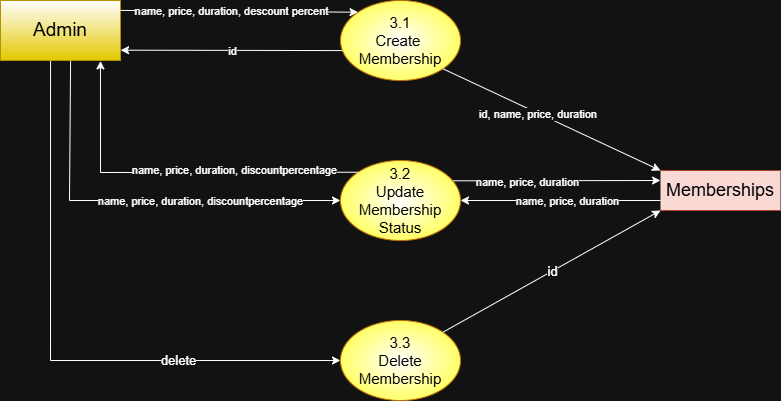

The diagram above was exported from draw.io. Its source (the exported page's mxGraphModel, read from the mxfile embedded in the PNG):
<mxGraphModel dx="1042" dy="626" grid="1" gridSize="10" guides="1" tooltips="1" connect="1" arrows="1" fold="1" page="1" pageScale="1" pageWidth="850" pageHeight="1100" math="0" shadow="0">
  <root>
    <mxCell id="0" />
    <mxCell id="1" parent="0" />
    <mxCell id="QI9HWb3jFv73MHwZUVSi-1" parent="1" style="ellipse;whiteSpace=wrap;html=1;fillColor=#FFFFFF;fontColor=#000000;strokeColor=#BD7000;gradientDirection=radial;gradientColor=#FFFF66;" value="&lt;div&gt;&lt;font style=&quot;font-size: 15px; color: rgb(0, 0, 0);&quot;&gt;3.1&lt;/font&gt;&lt;/div&gt;&lt;div&gt;&lt;span style=&quot;font-size: 15px; background-color: transparent;&quot;&gt;&lt;font style=&quot;color: rgb(0, 0, 0);&quot;&gt;Create&amp;nbsp;&lt;/font&gt;&lt;/span&gt;&lt;/div&gt;&lt;div&gt;&lt;font style=&quot;font-size: 15px; color: rgb(0, 0, 0);&quot;&gt;Membership&lt;/font&gt;&lt;/div&gt;" vertex="1">
      <mxGeometry height="80" width="120" x="360" y="80" as="geometry" />
    </mxCell>
    <mxCell id="QI9HWb3jFv73MHwZUVSi-2" parent="1" style="ellipse;whiteSpace=wrap;html=1;fillColor=#FFFFFF;fontColor=#000000;strokeColor=#BD7000;gradientDirection=radial;gradientColor=#FFFF66;" value="&lt;div&gt;&lt;font color=&quot;#000000&quot;&gt;&lt;span style=&quot;font-size: 15px;&quot;&gt;3.2&lt;/span&gt;&lt;/font&gt;&lt;/div&gt;&lt;div&gt;&lt;font color=&quot;#000000&quot;&gt;&lt;span style=&quot;font-size: 15px;&quot;&gt;Update Membership Status&lt;/span&gt;&lt;/font&gt;&lt;/div&gt;" vertex="1">
      <mxGeometry height="80" width="120" x="360" y="240" as="geometry" />
    </mxCell>
    <mxCell id="QI9HWb3jFv73MHwZUVSi-7" parent="1" style="shape=partialRectangle;whiteSpace=wrap;html=1;left=0;right=0;fillColor=#fad9d5;strokeColor=#ae4132;" value="&lt;font style=&quot;font-size: 18px; color: rgb(0, 0, 0);&quot;&gt;Memberships&lt;/font&gt;" vertex="1">
      <mxGeometry height="40" width="120" x="680" y="250" as="geometry" />
    </mxCell>
    <mxCell id="QI9HWb3jFv73MHwZUVSi-8" parent="1" style="rounded=0;whiteSpace=wrap;html=1;fillColor=#e3c800;fontColor=#000000;strokeColor=#B09500;gradientColor=default;gradientDirection=north;" value="&lt;font style=&quot;font-size: 19px;&quot;&gt;Admin&lt;/font&gt;" vertex="1">
      <mxGeometry height="60" width="120" x="20" y="80" as="geometry" />
    </mxCell>
    <mxCell id="RbppoBGZ3mQHi_DCb_NL-1" parent="1" style="ellipse;whiteSpace=wrap;html=1;fillColor=#FFFFFF;fontColor=#000000;strokeColor=#BD7000;gradientDirection=radial;gradientColor=#FFFF66;" value="&lt;div&gt;&lt;font style=&quot;font-size: 15px;&quot;&gt;3.3&lt;/font&gt;&lt;/div&gt;&lt;div&gt;&lt;span style=&quot;font-size: 15px;&quot;&gt;Delete Membership&lt;/span&gt;&lt;/div&gt;" vertex="1">
      <mxGeometry height="80" width="120" x="360" y="400" as="geometry" />
    </mxCell>
    <mxCell id="RbppoBGZ3mQHi_DCb_NL-7" edge="1" parent="1" source="QI9HWb3jFv73MHwZUVSi-8" style="endArrow=classic;html=1;rounded=0;entryX=0;entryY=0;entryDx=0;entryDy=0;exitX=0.995;exitY=0.165;exitDx=0;exitDy=0;exitPerimeter=0;" target="QI9HWb3jFv73MHwZUVSi-1" value="">
      <mxGeometry height="50" relative="1" width="50" as="geometry">
        <mxPoint x="270" y="140" as="sourcePoint" />
        <mxPoint x="320" y="90" as="targetPoint" />
      </mxGeometry>
    </mxCell>
    <mxCell id="VVhWS2j1rtYkVrCgBf4i-1" connectable="0" parent="RbppoBGZ3mQHi_DCb_NL-7" style="edgeLabel;html=1;align=center;verticalAlign=middle;resizable=0;points=[];" value="name, price, duration, descount percent" vertex="1">
      <mxGeometry relative="1" x="-0.0319" as="geometry">
        <mxPoint x="-4" as="offset" />
      </mxGeometry>
    </mxCell>
    <mxCell id="RbppoBGZ3mQHi_DCb_NL-8" edge="1" parent="1" source="QI9HWb3jFv73MHwZUVSi-1" style="endArrow=classic;html=1;rounded=0;entryX=1.001;entryY=0.828;entryDx=0;entryDy=0;entryPerimeter=0;exitX=0.016;exitY=0.626;exitDx=0;exitDy=0;exitPerimeter=0;" target="QI9HWb3jFv73MHwZUVSi-8" value="">
      <mxGeometry height="50" relative="1" width="50" as="geometry">
        <mxPoint x="190" y="180" as="sourcePoint" />
        <mxPoint x="240" y="130" as="targetPoint" />
      </mxGeometry>
    </mxCell>
    <mxCell id="VVhWS2j1rtYkVrCgBf4i-2" connectable="0" parent="RbppoBGZ3mQHi_DCb_NL-8" style="edgeLabel;html=1;align=center;verticalAlign=middle;resizable=0;points=[];" value="id" vertex="1">
      <mxGeometry relative="1" x="-0.0078" y="1" as="geometry">
        <mxPoint as="offset" />
      </mxGeometry>
    </mxCell>
    <mxCell id="RbppoBGZ3mQHi_DCb_NL-9" edge="1" parent="1" source="QI9HWb3jFv73MHwZUVSi-2" style="endArrow=classic;html=1;rounded=0;exitX=0;exitY=0;exitDx=0;exitDy=0;entryX=0.833;entryY=1.007;entryDx=0;entryDy=0;entryPerimeter=0;" target="QI9HWb3jFv73MHwZUVSi-8" value="">
      <mxGeometry height="50" relative="1" width="50" as="geometry">
        <Array as="points">
          <mxPoint x="120" y="252" />
        </Array>
        <mxPoint x="70" y="330" as="sourcePoint" />
        <mxPoint x="200" y="140" as="targetPoint" />
      </mxGeometry>
    </mxCell>
    <mxCell id="VVhWS2j1rtYkVrCgBf4i-4" connectable="0" parent="RbppoBGZ3mQHi_DCb_NL-9" style="edgeLabel;html=1;align=center;verticalAlign=middle;resizable=0;points=[];" value="name, price, duration, discountpercentage" vertex="1">
      <mxGeometry relative="1" x="-0.0531" y="2" as="geometry">
        <mxPoint x="51" y="-4" as="offset" />
      </mxGeometry>
    </mxCell>
    <mxCell id="RbppoBGZ3mQHi_DCb_NL-10" edge="1" parent="1" source="QI9HWb3jFv73MHwZUVSi-8" style="endArrow=classic;html=1;rounded=0;entryX=0;entryY=0.5;entryDx=0;entryDy=0;exitX=0.584;exitY=1.007;exitDx=0;exitDy=0;exitPerimeter=0;" target="QI9HWb3jFv73MHwZUVSi-2" value="">
      <mxGeometry height="50" relative="1" width="50" as="geometry">
        <Array as="points">
          <mxPoint x="89" y="280" />
        </Array>
        <mxPoint x="200" y="330" as="sourcePoint" />
        <mxPoint x="150" y="380" as="targetPoint" />
      </mxGeometry>
    </mxCell>
    <mxCell id="VVhWS2j1rtYkVrCgBf4i-5" connectable="0" parent="RbppoBGZ3mQHi_DCb_NL-10" style="edgeLabel;html=1;align=center;verticalAlign=middle;resizable=0;points=[];" value="name, price, duration, discountpercentage" vertex="1">
      <mxGeometry relative="1" x="0.3765" y="-2" as="geometry">
        <mxPoint x="-13" y="-2" as="offset" />
      </mxGeometry>
    </mxCell>
    <mxCell id="RbppoBGZ3mQHi_DCb_NL-11" edge="1" parent="1" source="QI9HWb3jFv73MHwZUVSi-8" style="endArrow=classic;html=1;rounded=0;entryX=0;entryY=0.5;entryDx=0;entryDy=0;exitX=0.417;exitY=1.007;exitDx=0;exitDy=0;exitPerimeter=0;" target="RbppoBGZ3mQHi_DCb_NL-1" value="">
      <mxGeometry height="50" relative="1" width="50" as="geometry">
        <Array as="points">
          <mxPoint x="70" y="440" />
        </Array>
        <mxPoint x="120" y="400" as="sourcePoint" />
        <mxPoint x="170" y="350" as="targetPoint" />
      </mxGeometry>
    </mxCell>
    <mxCell id="VVhWS2j1rtYkVrCgBf4i-6" connectable="0" parent="RbppoBGZ3mQHi_DCb_NL-11" style="edgeLabel;html=1;align=center;verticalAlign=middle;resizable=0;points=[];" value="&lt;font style=&quot;font-size: 13px;&quot;&gt;delete&lt;/font&gt;" vertex="1">
      <mxGeometry relative="1" x="0.4479" y="1" as="geometry">
        <mxPoint as="offset" />
      </mxGeometry>
    </mxCell>
    <mxCell id="RbppoBGZ3mQHi_DCb_NL-12" edge="1" parent="1" source="QI9HWb3jFv73MHwZUVSi-1" style="endArrow=classic;html=1;rounded=0;entryX=0;entryY=0;entryDx=0;entryDy=0;exitX=1;exitY=1;exitDx=0;exitDy=0;" target="QI9HWb3jFv73MHwZUVSi-7" value="">
      <mxGeometry height="50" relative="1" width="50" as="geometry">
        <mxPoint x="580" y="340" as="sourcePoint" />
        <mxPoint x="630" y="290" as="targetPoint" />
      </mxGeometry>
    </mxCell>
    <mxCell id="VVhWS2j1rtYkVrCgBf4i-7" connectable="0" parent="RbppoBGZ3mQHi_DCb_NL-12" style="edgeLabel;html=1;align=center;verticalAlign=middle;resizable=0;points=[];" value="id, name, price, duration&amp;nbsp;" vertex="1">
      <mxGeometry relative="1" x="-0.1138" as="geometry">
        <mxPoint as="offset" />
      </mxGeometry>
    </mxCell>
    <mxCell id="RbppoBGZ3mQHi_DCb_NL-13" edge="1" parent="1" source="QI9HWb3jFv73MHwZUVSi-2" style="endArrow=classic;html=1;rounded=0;entryX=0;entryY=0.25;entryDx=0;entryDy=0;exitX=0.939;exitY=0.254;exitDx=0;exitDy=0;exitPerimeter=0;" target="QI9HWb3jFv73MHwZUVSi-7" value="">
      <mxGeometry height="50" relative="1" width="50" as="geometry">
        <mxPoint x="480" y="380" as="sourcePoint" />
        <mxPoint x="530" y="330" as="targetPoint" />
      </mxGeometry>
    </mxCell>
    <mxCell id="VVhWS2j1rtYkVrCgBf4i-8" connectable="0" parent="RbppoBGZ3mQHi_DCb_NL-13" style="edgeLabel;html=1;align=center;verticalAlign=middle;resizable=0;points=[];" value="name, price, duration" vertex="1">
      <mxGeometry relative="1" x="-0.2866" y="-1" as="geometry">
        <mxPoint as="offset" />
      </mxGeometry>
    </mxCell>
    <mxCell id="RbppoBGZ3mQHi_DCb_NL-14" edge="1" parent="1" source="QI9HWb3jFv73MHwZUVSi-7" style="endArrow=classic;html=1;rounded=0;entryX=1;entryY=0.5;entryDx=0;entryDy=0;exitX=0;exitY=0.75;exitDx=0;exitDy=0;" target="QI9HWb3jFv73MHwZUVSi-2" value="">
      <mxGeometry height="50" relative="1" width="50" as="geometry">
        <mxPoint x="450" y="340" as="sourcePoint" />
        <mxPoint x="500" y="290" as="targetPoint" />
      </mxGeometry>
    </mxCell>
    <mxCell id="VVhWS2j1rtYkVrCgBf4i-9" connectable="0" parent="RbppoBGZ3mQHi_DCb_NL-14" style="edgeLabel;html=1;align=center;verticalAlign=middle;resizable=0;points=[];" value="name, price, duration" vertex="1">
      <mxGeometry relative="1" x="0.4685" y="1" as="geometry">
        <mxPoint x="53" y="-1" as="offset" />
      </mxGeometry>
    </mxCell>
    <mxCell id="RbppoBGZ3mQHi_DCb_NL-15" edge="1" parent="1" source="RbppoBGZ3mQHi_DCb_NL-1" style="endArrow=classic;html=1;rounded=0;entryX=0;entryY=1;entryDx=0;entryDy=0;exitX=1;exitY=0;exitDx=0;exitDy=0;" target="QI9HWb3jFv73MHwZUVSi-7" value="">
      <mxGeometry height="50" relative="1" width="50" as="geometry">
        <mxPoint x="600" y="390" as="sourcePoint" />
        <mxPoint x="650" y="340" as="targetPoint" />
      </mxGeometry>
    </mxCell>
    <mxCell id="YXW1CyT_Rqe7m1G3h-HO-1" connectable="0" parent="RbppoBGZ3mQHi_DCb_NL-15" style="edgeLabel;html=1;align=center;verticalAlign=middle;resizable=0;points=[];" value="&lt;font style=&quot;font-size: 13px;&quot;&gt;id&lt;/font&gt;" vertex="1">
      <mxGeometry relative="1" x="0.0059" as="geometry">
        <mxPoint as="offset" />
      </mxGeometry>
    </mxCell>
  </root>
</mxGraphModel>